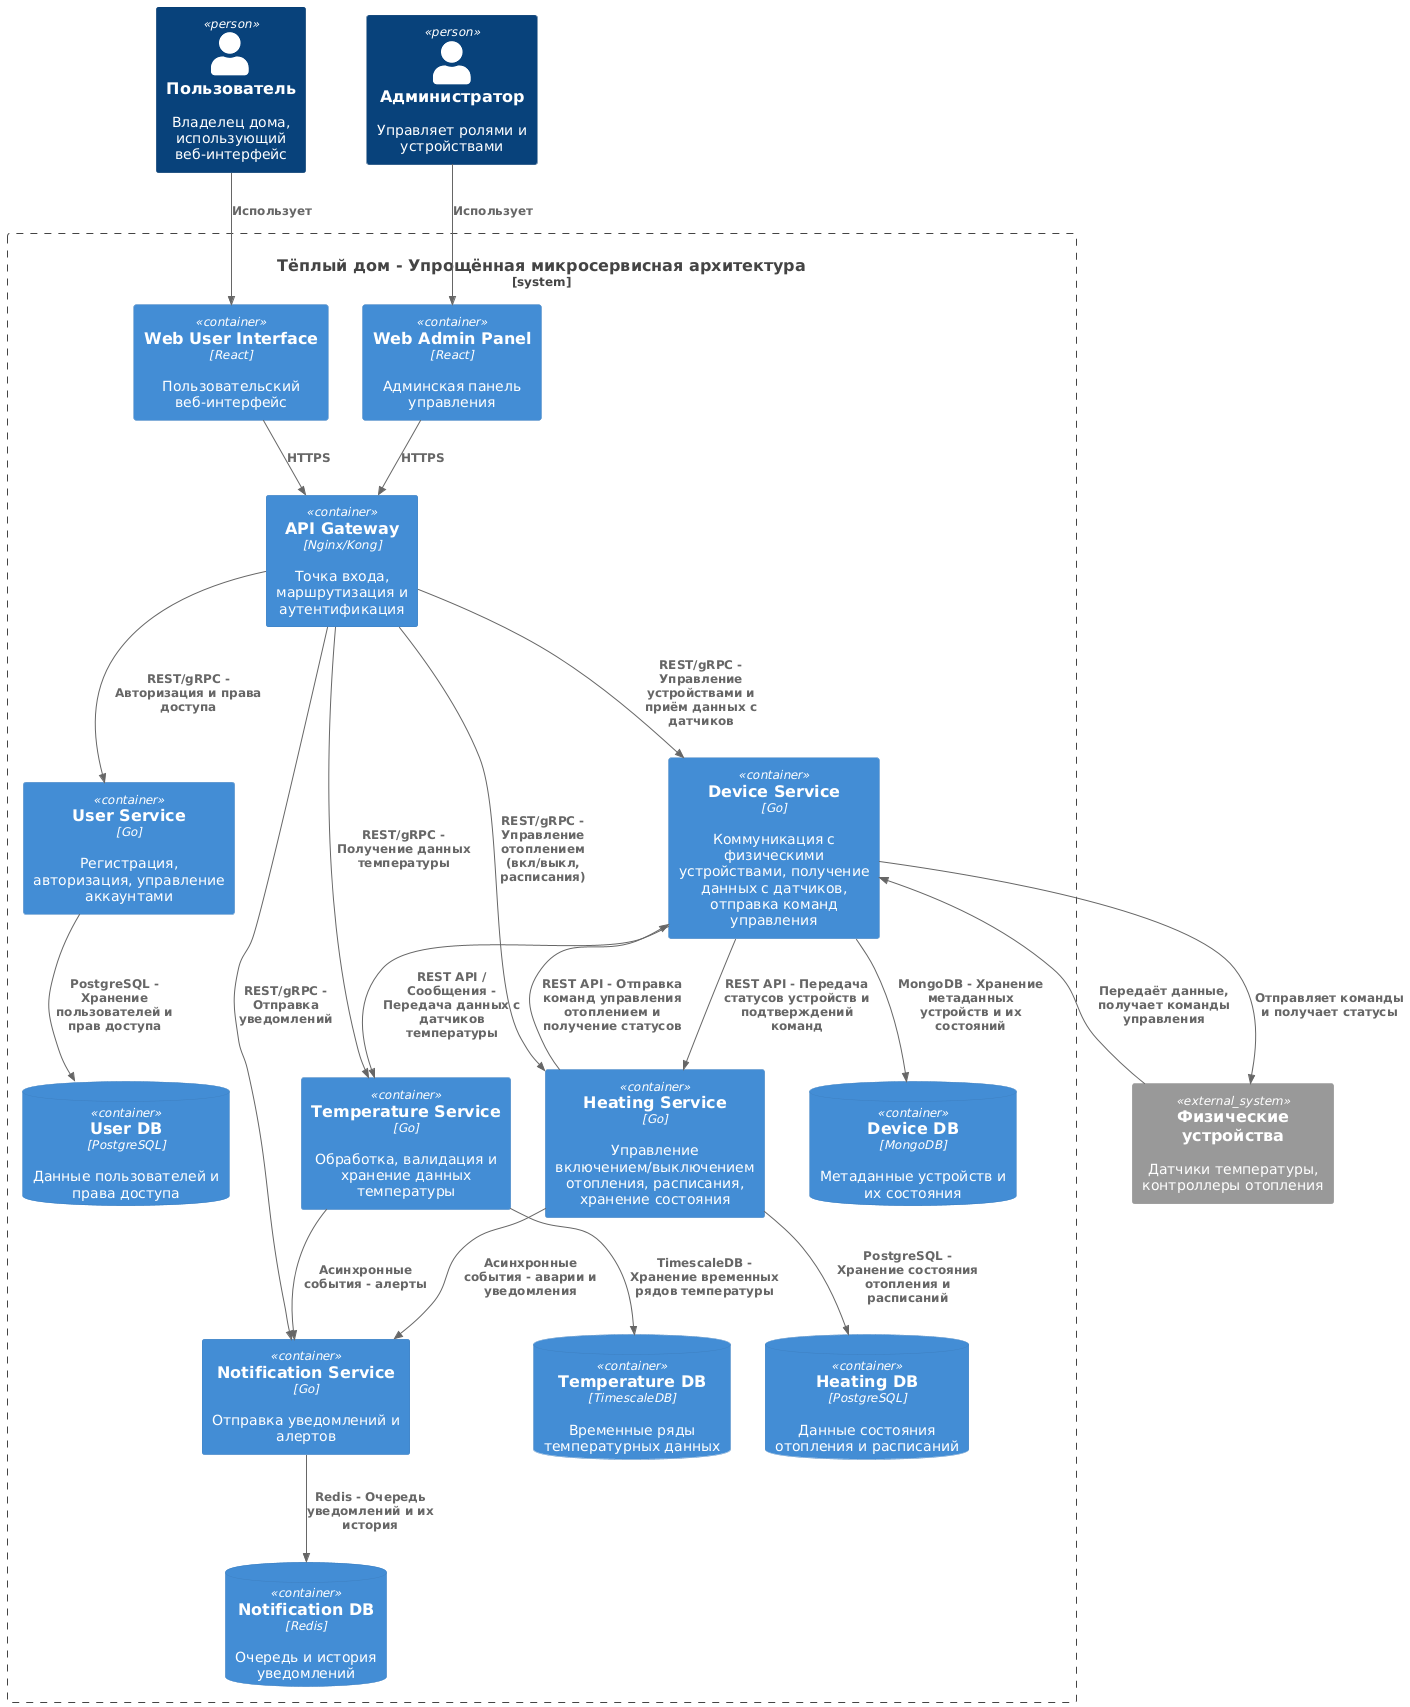

The diagram above was rendered by PlantUML. Its source (embedded in the PNG):
@startuml
!include https://raw.githubusercontent.com/plantuml-stdlib/C4-PlantUML/master/C4_Container.puml

Person(user, "Пользователь", "Владелец дома, использующий веб-интерфейс")
Person(admin, "Администратор", "Управляет ролями и устройствами")

System_Ext(devices, "Физические устройства", "Датчики температуры, контроллеры отопления")

System_Boundary(tolpiyDom, "Тёплый дом - Упрощённая микросервисная архитектура") {

  Container(apiGateway, "API Gateway", "Nginx/Kong", "Точка входа, маршрутизация и аутентификация")

  Container(deviceService, "Device Service", "Go", "Коммуникация с физическими устройствами, получение данных с датчиков, отправка команд управления")
  ContainerDb(deviceDb, "Device DB", "MongoDB", "Метаданные устройств и их состояния")

  Container(temperatureService, "Temperature Service", "Go", "Обработка, валидация и хранение данных температуры")
  ContainerDb(temperatureDb, "Temperature DB", "TimescaleDB", "Временные ряды температурных данных")

  Container(heatingService, "Heating Service", "Go", "Управление включением/выключением отопления, расписания, хранение состояния")
  ContainerDb(heatingDb, "Heating DB", "PostgreSQL", "Данные состояния отопления и расписаний")

  Container(userService, "User Service", "Go", "Регистрация, авторизация, управление аккаунтами")
  ContainerDb(userDb, "User DB", "PostgreSQL", "Данные пользователей и права доступа")

  Container(notificationService, "Notification Service", "Go", "Отправка уведомлений и алертов")
  ContainerDb(notificationDb, "Notification DB", "Redis", "Очередь и история уведомлений")

  Container(webUserUI, "Web User Interface", "React", "Пользовательский веб-интерфейс")
  Container(webAdminUI, "Web Admin Panel", "React", "Админская панель управления")
}

Rel(user, webUserUI, "Использует")
Rel(admin, webAdminUI, "Использует")

Rel(webUserUI, apiGateway, "HTTPS")
Rel(webAdminUI, apiGateway, "HTTPS")

Rel(apiGateway, userService, "REST/gRPC - Авторизация и права доступа")
Rel(apiGateway, heatingService, "REST/gRPC - Управление отоплением (вкл/выкл, расписания)")
Rel(apiGateway, temperatureService, "REST/gRPC - Получение данных температуры")
Rel(apiGateway, deviceService, "REST/gRPC - Управление устройствами и приём данных с датчиков")
Rel(apiGateway, notificationService, "REST/gRPC - Отправка уведомлений")

Rel(deviceService, deviceDb, "MongoDB - Хранение метаданных устройств и их состояний")
Rel(temperatureService, temperatureDb, "TimescaleDB - Хранение временных рядов температуры")
Rel(heatingService, heatingDb, "PostgreSQL - Хранение состояния отопления и расписаний")
Rel(userService, userDb, "PostgreSQL - Хранение пользователей и прав доступа")
Rel(notificationService, notificationDb, "Redis - Очередь уведомлений и их история")

Rel(devices, deviceService, "Передаёт данные, получает команды управления")
Rel(deviceService, devices, "Отправляет команды и получает статусы")

Rel(deviceService, temperatureService, "REST API / Сообщения - Передача данных с датчиков температуры")
Rel(heatingService, deviceService, "REST API - Отправка команд управления отоплением и получение статусов")
Rel(deviceService, heatingService, "REST API - Передача статусов устройств и подтверждений команд")

Rel(heatingService, notificationService, "Асинхронные события - аварии и уведомления")
Rel(temperatureService, notificationService, "Асинхронные события - алерты")
@enduml